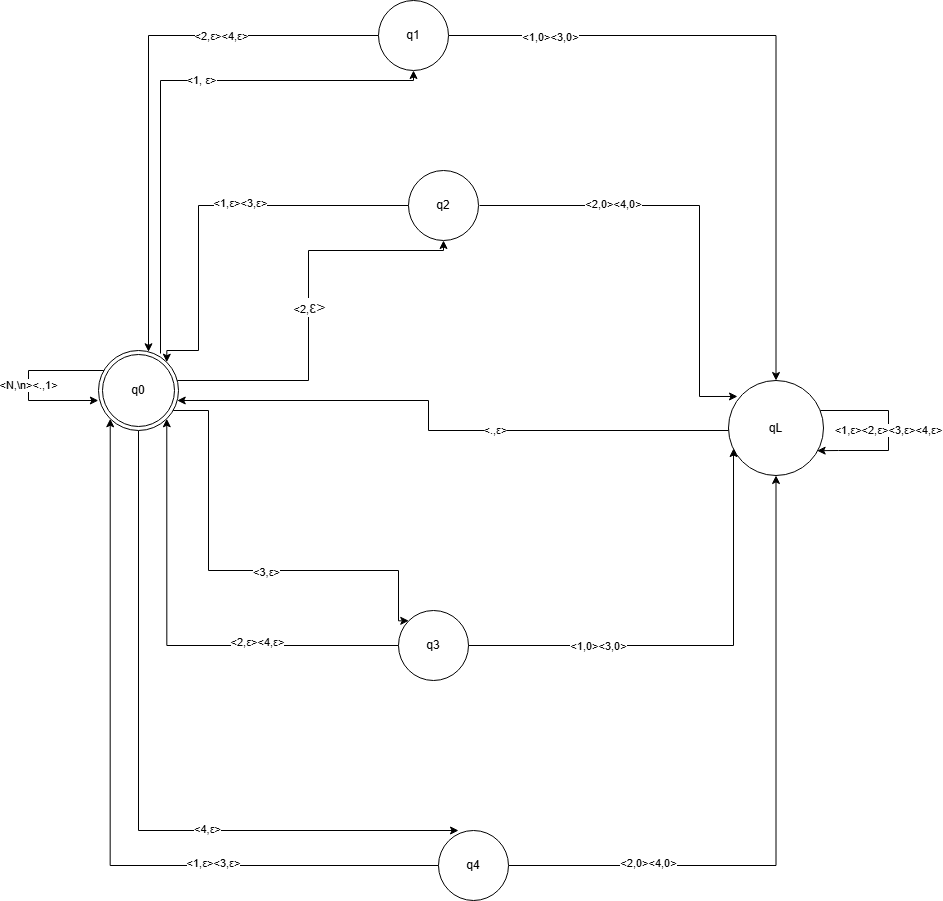

The diagram above was exported from draw.io. Its source (the exported page's mxGraphModel, read from the mxfile embedded in the PNG):
<mxGraphModel dx="2038" dy="1719" grid="1" gridSize="10" guides="1" tooltips="1" connect="1" arrows="1" fold="1" page="1" pageScale="1" pageWidth="850" pageHeight="1100" math="0" shadow="0">
  <root>
    <mxCell id="0" />
    <mxCell id="1" parent="0" />
    <mxCell id="zCuLvBGcaFG8dGL-RhQJ-3" value="" style="edgeStyle=orthogonalEdgeStyle;rounded=0;orthogonalLoop=1;jettySize=auto;html=1;exitX=0.775;exitY=0.038;exitDx=0;exitDy=0;exitPerimeter=0;" parent="1" source="zCuLvBGcaFG8dGL-RhQJ-8" target="zCuLvBGcaFG8dGL-RhQJ-2" edge="1">
      <mxGeometry relative="1" as="geometry">
        <mxPoint x="230" y="215" as="sourcePoint" />
        <Array as="points">
          <mxPoint x="142" y="20" />
          <mxPoint x="395" y="20" />
        </Array>
      </mxGeometry>
    </mxCell>
    <mxCell id="zCuLvBGcaFG8dGL-RhQJ-12" value="&amp;lt;1,&amp;nbsp;ε&amp;gt;" style="edgeLabel;html=1;align=center;verticalAlign=middle;resizable=0;points=[];" parent="zCuLvBGcaFG8dGL-RhQJ-3" vertex="1" connectable="0">
      <mxGeometry x="0.182" y="-5" relative="1" as="geometry">
        <mxPoint x="-3" y="-5" as="offset" />
      </mxGeometry>
    </mxCell>
    <mxCell id="zCuLvBGcaFG8dGL-RhQJ-5" value="" style="edgeStyle=orthogonalEdgeStyle;rounded=0;orthogonalLoop=1;jettySize=auto;html=1;" parent="1" source="zCuLvBGcaFG8dGL-RhQJ-2" target="zCuLvBGcaFG8dGL-RhQJ-4" edge="1">
      <mxGeometry relative="1" as="geometry" />
    </mxCell>
    <mxCell id="zCuLvBGcaFG8dGL-RhQJ-34" value="&amp;lt;1,0&amp;gt;&amp;lt;3,0&amp;gt;" style="edgeLabel;html=1;align=center;verticalAlign=middle;resizable=0;points=[];" parent="zCuLvBGcaFG8dGL-RhQJ-5" vertex="1" connectable="0">
      <mxGeometry x="-0.6967" y="-2" relative="1" as="geometry">
        <mxPoint as="offset" />
      </mxGeometry>
    </mxCell>
    <mxCell id="zCuLvBGcaFG8dGL-RhQJ-26" style="edgeStyle=orthogonalEdgeStyle;rounded=0;orthogonalLoop=1;jettySize=auto;html=1;" parent="1" source="zCuLvBGcaFG8dGL-RhQJ-2" target="zCuLvBGcaFG8dGL-RhQJ-8" edge="1">
      <mxGeometry relative="1" as="geometry">
        <mxPoint x="100" y="290" as="targetPoint" />
        <Array as="points">
          <mxPoint x="130" y="-25" />
        </Array>
      </mxGeometry>
    </mxCell>
    <mxCell id="zCuLvBGcaFG8dGL-RhQJ-47" value="&amp;lt;2,ε&amp;gt;&amp;lt;4,ε&amp;gt;" style="edgeLabel;html=1;align=center;verticalAlign=middle;resizable=0;points=[];" parent="zCuLvBGcaFG8dGL-RhQJ-26" vertex="1" connectable="0">
      <mxGeometry x="-0.4241" y="1" relative="1" as="geometry">
        <mxPoint as="offset" />
      </mxGeometry>
    </mxCell>
    <mxCell id="zCuLvBGcaFG8dGL-RhQJ-2" value="q1" style="ellipse;whiteSpace=wrap;html=1;aspect=fixed;" parent="1" vertex="1">
      <mxGeometry x="360" y="-60" width="70" height="70" as="geometry" />
    </mxCell>
    <mxCell id="zCuLvBGcaFG8dGL-RhQJ-33" style="edgeStyle=orthogonalEdgeStyle;rounded=0;orthogonalLoop=1;jettySize=auto;html=1;exitX=0;exitY=0.5;exitDx=0;exitDy=0;" parent="1" source="zCuLvBGcaFG8dGL-RhQJ-4" target="zCuLvBGcaFG8dGL-RhQJ-8" edge="1">
      <mxGeometry relative="1" as="geometry">
        <Array as="points">
          <mxPoint x="710" y="370" />
          <mxPoint x="410" y="370" />
          <mxPoint x="410" y="340" />
        </Array>
      </mxGeometry>
    </mxCell>
    <mxCell id="zCuLvBGcaFG8dGL-RhQJ-37" value="&amp;lt;.,ε&amp;gt;" style="edgeLabel;html=1;align=center;verticalAlign=middle;resizable=0;points=[];" parent="zCuLvBGcaFG8dGL-RhQJ-33" vertex="1" connectable="0">
      <mxGeometry x="-0.1932" relative="1" as="geometry">
        <mxPoint as="offset" />
      </mxGeometry>
    </mxCell>
    <mxCell id="zCuLvBGcaFG8dGL-RhQJ-44" style="edgeStyle=orthogonalEdgeStyle;rounded=0;orthogonalLoop=1;jettySize=auto;html=1;exitX=0.968;exitY=0.344;exitDx=0;exitDy=0;exitPerimeter=0;entryX=0.933;entryY=0.739;entryDx=0;entryDy=0;entryPerimeter=0;" parent="1" source="zCuLvBGcaFG8dGL-RhQJ-4" target="zCuLvBGcaFG8dGL-RhQJ-4" edge="1">
      <mxGeometry relative="1" as="geometry">
        <mxPoint x="810" y="389.5" as="targetPoint" />
        <mxPoint x="810.3450000000003" y="350.145" as="sourcePoint" />
        <Array as="points">
          <mxPoint x="802" y="350" />
          <mxPoint x="870" y="350" />
          <mxPoint x="870" y="390" />
          <mxPoint x="820" y="390" />
        </Array>
      </mxGeometry>
    </mxCell>
    <mxCell id="zCuLvBGcaFG8dGL-RhQJ-46" value="&amp;lt;1,ε&amp;gt;&amp;lt;2,ε&amp;gt;&amp;lt;3,ε&amp;gt;&amp;lt;4,ε&amp;gt;" style="edgeLabel;html=1;align=center;verticalAlign=middle;resizable=0;points=[];" parent="zCuLvBGcaFG8dGL-RhQJ-44" vertex="1" connectable="0">
      <mxGeometry x="-0.0104" relative="1" as="geometry">
        <mxPoint as="offset" />
      </mxGeometry>
    </mxCell>
    <mxCell id="zCuLvBGcaFG8dGL-RhQJ-4" value="qL" style="ellipse;whiteSpace=wrap;html=1;aspect=fixed;" parent="1" vertex="1">
      <mxGeometry x="710" y="320" width="95" height="95" as="geometry" />
    </mxCell>
    <mxCell id="zCuLvBGcaFG8dGL-RhQJ-19" value="" style="edgeStyle=orthogonalEdgeStyle;rounded=0;orthogonalLoop=1;jettySize=auto;html=1;" parent="1" source="zCuLvBGcaFG8dGL-RhQJ-8" target="zCuLvBGcaFG8dGL-RhQJ-18" edge="1">
      <mxGeometry relative="1" as="geometry">
        <Array as="points">
          <mxPoint x="290" y="320" />
          <mxPoint x="290" y="190" />
          <mxPoint x="425" y="190" />
        </Array>
      </mxGeometry>
    </mxCell>
    <mxCell id="zCuLvBGcaFG8dGL-RhQJ-35" value="&lt;div style=&quot;text-align: left;&quot;&gt;&lt;span style=&quot;background-color: light-dark(#ffffff, var(--ge-dark-color, #121212)); color: light-dark(rgb(0, 0, 0), rgb(255, 255, 255));&quot;&gt;&amp;lt;2,&lt;/span&gt;&lt;span style=&quot;background-color: light-dark(#ffffff, var(--ge-dark-color, #121212)); text-align: center; font-size: 16px; text-wrap-mode: wrap;&quot;&gt;&lt;font face=&quot;Arial, sans-serif&quot; color=&quot;#1f1f1f&quot;&gt;ε&amp;gt;&lt;/font&gt;&lt;/span&gt;&lt;/div&gt;" style="edgeLabel;html=1;align=center;verticalAlign=middle;resizable=0;points=[];" parent="zCuLvBGcaFG8dGL-RhQJ-19" vertex="1" connectable="0">
      <mxGeometry x="0.0105" y="-1" relative="1" as="geometry">
        <mxPoint as="offset" />
      </mxGeometry>
    </mxCell>
    <mxCell id="zCuLvBGcaFG8dGL-RhQJ-24" style="edgeStyle=orthogonalEdgeStyle;rounded=0;orthogonalLoop=1;jettySize=auto;html=1;entryX=0;entryY=0;entryDx=0;entryDy=0;" parent="1" source="zCuLvBGcaFG8dGL-RhQJ-8" target="zCuLvBGcaFG8dGL-RhQJ-21" edge="1">
      <mxGeometry relative="1" as="geometry">
        <Array as="points">
          <mxPoint x="190" y="350" />
          <mxPoint x="190" y="510" />
          <mxPoint x="380" y="510" />
          <mxPoint x="380" y="560" />
        </Array>
      </mxGeometry>
    </mxCell>
    <mxCell id="zCuLvBGcaFG8dGL-RhQJ-38" value="&amp;lt;3,ε&amp;gt;" style="edgeLabel;html=1;align=center;verticalAlign=middle;resizable=0;points=[];" parent="zCuLvBGcaFG8dGL-RhQJ-24" vertex="1" connectable="0">
      <mxGeometry x="0.1355" y="-2" relative="1" as="geometry">
        <mxPoint as="offset" />
      </mxGeometry>
    </mxCell>
    <mxCell id="zCuLvBGcaFG8dGL-RhQJ-25" style="edgeStyle=orthogonalEdgeStyle;rounded=0;orthogonalLoop=1;jettySize=auto;html=1;entryX=0.286;entryY=0;entryDx=0;entryDy=0;entryPerimeter=0;" parent="1" source="zCuLvBGcaFG8dGL-RhQJ-8" target="zCuLvBGcaFG8dGL-RhQJ-23" edge="1">
      <mxGeometry relative="1" as="geometry">
        <Array as="points">
          <mxPoint x="120" y="770" />
        </Array>
      </mxGeometry>
    </mxCell>
    <mxCell id="zCuLvBGcaFG8dGL-RhQJ-41" value="&amp;lt;4,ε&amp;gt;" style="edgeLabel;html=1;align=center;verticalAlign=middle;resizable=0;points=[];" parent="zCuLvBGcaFG8dGL-RhQJ-25" vertex="1" connectable="0">
      <mxGeometry x="0.3018" y="1" relative="1" as="geometry">
        <mxPoint as="offset" />
      </mxGeometry>
    </mxCell>
    <mxCell id="zCuLvBGcaFG8dGL-RhQJ-8" value="q0" style="ellipse;shape=doubleEllipse;whiteSpace=wrap;html=1;aspect=fixed;" parent="1" vertex="1">
      <mxGeometry x="80" y="290" width="80" height="80" as="geometry" />
    </mxCell>
    <mxCell id="zCuLvBGcaFG8dGL-RhQJ-20" style="edgeStyle=orthogonalEdgeStyle;rounded=0;orthogonalLoop=1;jettySize=auto;html=1;exitX=1;exitY=0.5;exitDx=0;exitDy=0;entryX=0.084;entryY=0.168;entryDx=0;entryDy=0;entryPerimeter=0;" parent="1" edge="1">
      <mxGeometry relative="1" as="geometry">
        <mxPoint x="460.9999999999993" y="145" as="sourcePoint" />
        <mxPoint x="718.98" y="335.9599999999998" as="targetPoint" />
        <Array as="points">
          <mxPoint x="681" y="145" />
          <mxPoint x="681" y="336" />
        </Array>
      </mxGeometry>
    </mxCell>
    <mxCell id="zCuLvBGcaFG8dGL-RhQJ-36" value="&amp;lt;2,0&amp;gt;&amp;lt;4,0&amp;gt;" style="edgeLabel;html=1;align=center;verticalAlign=middle;resizable=0;points=[];" parent="zCuLvBGcaFG8dGL-RhQJ-20" vertex="1" connectable="0">
      <mxGeometry x="-0.4045" y="1" relative="1" as="geometry">
        <mxPoint as="offset" />
      </mxGeometry>
    </mxCell>
    <mxCell id="zCuLvBGcaFG8dGL-RhQJ-27" style="edgeStyle=orthogonalEdgeStyle;rounded=0;orthogonalLoop=1;jettySize=auto;html=1;entryX=1;entryY=0;entryDx=0;entryDy=0;" parent="1" source="zCuLvBGcaFG8dGL-RhQJ-18" target="zCuLvBGcaFG8dGL-RhQJ-8" edge="1">
      <mxGeometry relative="1" as="geometry">
        <mxPoint x="290" y="250" as="targetPoint" />
        <Array as="points">
          <mxPoint x="180" y="145" />
          <mxPoint x="180" y="290" />
          <mxPoint x="148" y="290" />
        </Array>
      </mxGeometry>
    </mxCell>
    <mxCell id="zCuLvBGcaFG8dGL-RhQJ-48" value="&amp;lt;1,ε&amp;gt;&amp;lt;3,ε&amp;gt;" style="edgeLabel;html=1;align=center;verticalAlign=middle;resizable=0;points=[];" parent="zCuLvBGcaFG8dGL-RhQJ-27" vertex="1" connectable="0">
      <mxGeometry x="-0.1545" y="-2" relative="1" as="geometry">
        <mxPoint as="offset" />
      </mxGeometry>
    </mxCell>
    <mxCell id="zCuLvBGcaFG8dGL-RhQJ-18" value="q2" style="ellipse;whiteSpace=wrap;html=1;aspect=fixed;" parent="1" vertex="1">
      <mxGeometry x="390" y="110" width="70" height="70" as="geometry" />
    </mxCell>
    <mxCell id="zCuLvBGcaFG8dGL-RhQJ-29" style="edgeStyle=orthogonalEdgeStyle;rounded=0;orthogonalLoop=1;jettySize=auto;html=1;entryX=1;entryY=1;entryDx=0;entryDy=0;exitX=0;exitY=0.5;exitDx=0;exitDy=0;" parent="1" source="zCuLvBGcaFG8dGL-RhQJ-21" target="zCuLvBGcaFG8dGL-RhQJ-8" edge="1">
      <mxGeometry relative="1" as="geometry">
        <mxPoint x="490" y="425" as="sourcePoint" />
        <mxPoint x="170" y="360" as="targetPoint" />
        <Array as="points">
          <mxPoint x="148" y="585" />
        </Array>
      </mxGeometry>
    </mxCell>
    <mxCell id="zCuLvBGcaFG8dGL-RhQJ-39" value="&amp;lt;2,ε&amp;gt;&amp;lt;4,ε&amp;gt;" style="edgeLabel;html=1;align=center;verticalAlign=middle;resizable=0;points=[];" parent="zCuLvBGcaFG8dGL-RhQJ-29" vertex="1" connectable="0">
      <mxGeometry x="-0.3833" y="-3" relative="1" as="geometry">
        <mxPoint as="offset" />
      </mxGeometry>
    </mxCell>
    <mxCell id="zCuLvBGcaFG8dGL-RhQJ-21" value="q3" style="ellipse;whiteSpace=wrap;html=1;aspect=fixed;" parent="1" vertex="1">
      <mxGeometry x="380" y="550" width="70" height="70" as="geometry" />
    </mxCell>
    <mxCell id="zCuLvBGcaFG8dGL-RhQJ-30" style="edgeStyle=orthogonalEdgeStyle;rounded=0;orthogonalLoop=1;jettySize=auto;html=1;entryX=0;entryY=1;entryDx=0;entryDy=0;" parent="1" source="zCuLvBGcaFG8dGL-RhQJ-23" target="zCuLvBGcaFG8dGL-RhQJ-8" edge="1">
      <mxGeometry relative="1" as="geometry" />
    </mxCell>
    <mxCell id="zCuLvBGcaFG8dGL-RhQJ-42" value="&amp;lt;1,ε&amp;gt;&amp;lt;3,ε&amp;gt;" style="edgeLabel;html=1;align=center;verticalAlign=middle;resizable=0;points=[];" parent="zCuLvBGcaFG8dGL-RhQJ-30" vertex="1" connectable="0">
      <mxGeometry x="-0.4203" y="-1" relative="1" as="geometry">
        <mxPoint y="-1" as="offset" />
      </mxGeometry>
    </mxCell>
    <mxCell id="zCuLvBGcaFG8dGL-RhQJ-32" style="edgeStyle=orthogonalEdgeStyle;rounded=0;orthogonalLoop=1;jettySize=auto;html=1;entryX=0.5;entryY=1;entryDx=0;entryDy=0;" parent="1" source="zCuLvBGcaFG8dGL-RhQJ-23" target="zCuLvBGcaFG8dGL-RhQJ-4" edge="1">
      <mxGeometry relative="1" as="geometry" />
    </mxCell>
    <mxCell id="zCuLvBGcaFG8dGL-RhQJ-43" value="&amp;lt;2,0&amp;gt;&amp;lt;4,0&amp;gt;" style="edgeLabel;html=1;align=center;verticalAlign=middle;resizable=0;points=[];" parent="zCuLvBGcaFG8dGL-RhQJ-32" vertex="1" connectable="0">
      <mxGeometry x="-0.5731" y="2" relative="1" as="geometry">
        <mxPoint as="offset" />
      </mxGeometry>
    </mxCell>
    <mxCell id="zCuLvBGcaFG8dGL-RhQJ-23" value="q4" style="ellipse;whiteSpace=wrap;html=1;aspect=fixed;" parent="1" vertex="1">
      <mxGeometry x="420" y="770" width="70" height="70" as="geometry" />
    </mxCell>
    <mxCell id="zCuLvBGcaFG8dGL-RhQJ-31" style="edgeStyle=orthogonalEdgeStyle;rounded=0;orthogonalLoop=1;jettySize=auto;html=1;entryX=0.053;entryY=0.716;entryDx=0;entryDy=0;entryPerimeter=0;" parent="1" source="zCuLvBGcaFG8dGL-RhQJ-21" target="zCuLvBGcaFG8dGL-RhQJ-4" edge="1">
      <mxGeometry relative="1" as="geometry" />
    </mxCell>
    <mxCell id="zCuLvBGcaFG8dGL-RhQJ-40" value="&amp;lt;1,0&amp;gt;&amp;lt;3,0&amp;gt;" style="edgeLabel;html=1;align=center;verticalAlign=middle;resizable=0;points=[];" parent="zCuLvBGcaFG8dGL-RhQJ-31" vertex="1" connectable="0">
      <mxGeometry x="-0.4358" y="-1" relative="1" as="geometry">
        <mxPoint as="offset" />
      </mxGeometry>
    </mxCell>
    <mxCell id="azSYnoiXIDHFQMQR5PAf-1" style="edgeStyle=orthogonalEdgeStyle;rounded=0;orthogonalLoop=1;jettySize=auto;html=1;entryX=-0.002;entryY=0.619;entryDx=0;entryDy=0;entryPerimeter=0;" edge="1" parent="1" source="zCuLvBGcaFG8dGL-RhQJ-8" target="zCuLvBGcaFG8dGL-RhQJ-8">
      <mxGeometry relative="1" as="geometry">
        <Array as="points">
          <mxPoint x="10" y="310" />
          <mxPoint x="10" y="340" />
          <mxPoint x="80" y="340" />
        </Array>
      </mxGeometry>
    </mxCell>
    <mxCell id="azSYnoiXIDHFQMQR5PAf-2" value="&amp;lt;N,\n&amp;gt;&amp;lt;.,1&amp;gt;" style="edgeLabel;html=1;align=center;verticalAlign=middle;resizable=0;points=[];" vertex="1" connectable="0" parent="azSYnoiXIDHFQMQR5PAf-1">
      <mxGeometry x="0.0238" relative="1" as="geometry">
        <mxPoint as="offset" />
      </mxGeometry>
    </mxCell>
  </root>
</mxGraphModel>